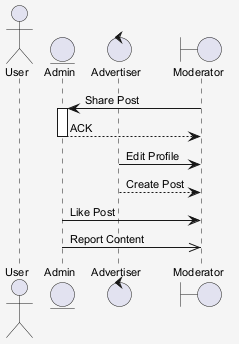

The diagram above was rendered by PlantUML. Its source (embedded in the PNG):
@startuml
skinparam shadowing false
skinparam backgroundColor #F5F5F5
skinparam defaultFontSize 11
actor "User" as U
entity "Admin" as A
control "Advertiser" as A2
boundary "Moderator" as M
M -> A : Share Post
activate A
A --> M : ACK
deactivate A
A2 -> M : Edit Profile
A2 --> M : Create Post
A -> M : Like Post
A ->> M : Report Content
@enduml